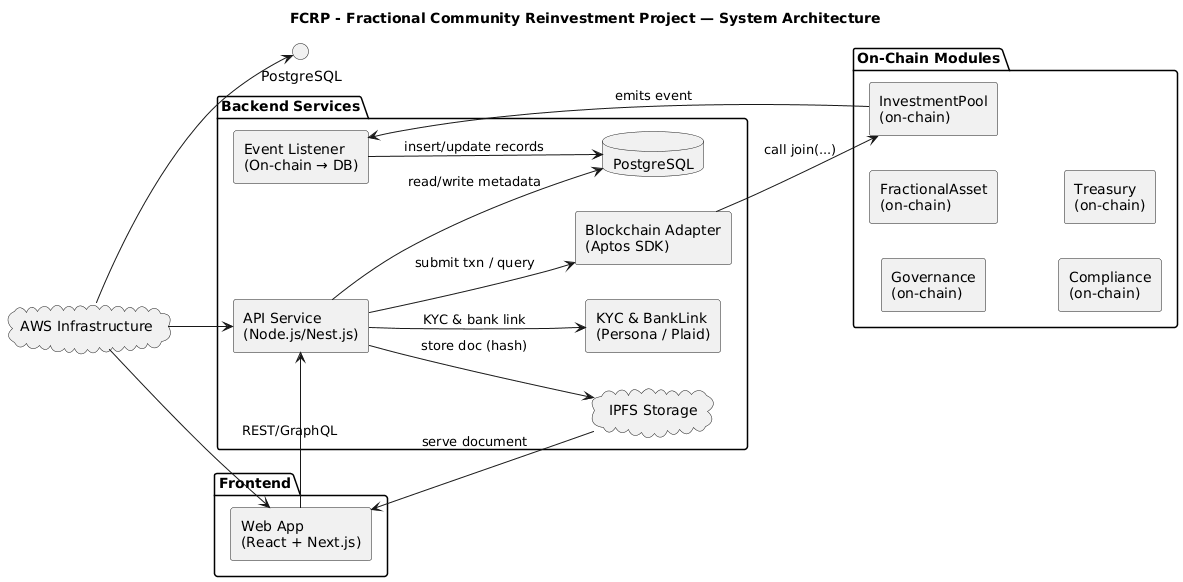

The diagram above was rendered by PlantUML. Its source (embedded in the PNG):
@startuml
' --------------------------------
title FCRP - Fractional Community Reinvestment Project — System Architecture
' --------------------------------
skinparam componentStyle rectangle
left to right direction

package "On-Chain Modules" {
    component GovernanceModule as "Governance\n(on-chain)"
    component FractionalAssetModule as "FractionalAsset\n(on-chain)"
    component InvestmentPoolModule as "InvestmentPool\n(on-chain)"
    component ComplianceModule as "Compliance\n(on-chain)"
    component TreasuryModule as "Treasury\n(on-chain)"
}

package "Backend Services" {
    component APIService as "API Service\n(Node.js/Nest.js)"
    component BlockchainAdapter as "Blockchain Adapter\n(Aptos SDK)"
    component EventListener as "Event Listener\n(On-chain → DB)"
    component KYCBankService as "KYC & BankLink\n(Persona / Plaid)"
    database PostgreSQL as DB
    cloud "IPFS Storage" as IPFS
}

package "Frontend" {
    component NextJSApp as "Web App\n(React + Next.js)"
}

cloud "AWS Infrastructure" as AWS

' Links / dependencies
NextJSApp --> APIService : REST/GraphQL
APIService --> DB : read/write metadata
APIService --> KYCBankService : KYC & bank link
APIService --> BlockchainAdapter : submit txn / query
BlockchainAdapter --> InvestmentPoolModule : call join(...)
InvestmentPoolModule --> EventListener : emits event
EventListener --> DB : insert/update records
APIService --> IPFS : store doc (hash)
IPFS --> NextJSApp : serve document
AWS --> APIService
AWS --> PostgreSQL
AWS --> NextJSApp
@enduml